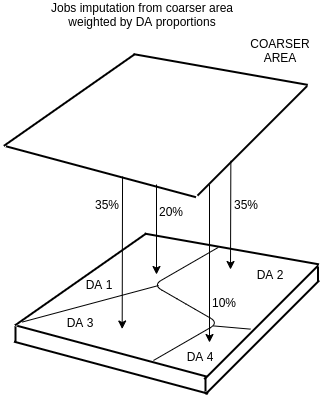

The diagram above was exported from draw.io. Its source (the exported page's mxGraphModel, read from the mxfile embedded in the PNG):
<mxGraphModel dx="1350" dy="754" grid="1" gridSize="10" guides="1" tooltips="1" connect="1" arrows="1" fold="1" page="1" pageScale="1" pageWidth="827" pageHeight="1169" math="0" shadow="0">
  <root>
    <mxCell id="0" />
    <mxCell id="1" parent="0" />
    <mxCell id="MkxhuFGPOZnNlLZWllRi-3" value="" style="line;strokeWidth=2;html=1;rotation=-35;" vertex="1" parent="1">
      <mxGeometry x="220" y="320" width="160" height="10" as="geometry" />
    </mxCell>
    <mxCell id="MkxhuFGPOZnNlLZWllRi-5" value="" style="line;strokeWidth=2;html=1;rotation=15;" vertex="1" parent="1">
      <mxGeometry x="233.37" y="391.74" width="196.63" height="10" as="geometry" />
    </mxCell>
    <mxCell id="MkxhuFGPOZnNlLZWllRi-7" value="" style="line;strokeWidth=2;html=1;rotation=-225;" vertex="1" parent="1">
      <mxGeometry x="400.37" y="362.89" width="160.96" height="10" as="geometry" />
    </mxCell>
    <mxCell id="MkxhuFGPOZnNlLZWllRi-8" value="" style="line;strokeWidth=2;html=1;rotation=10;" vertex="1" parent="1">
      <mxGeometry x="362.86" y="289.48" width="176.97" height="10" as="geometry" />
    </mxCell>
    <mxCell id="MkxhuFGPOZnNlLZWllRi-11" value="" style="line;strokeWidth=2;html=1;rotation=-90;" vertex="1" parent="1">
      <mxGeometry x="227.5" y="374.5" width="15" height="10" as="geometry" />
    </mxCell>
    <mxCell id="MkxhuFGPOZnNlLZWllRi-12" value="" style="line;strokeWidth=2;html=1;rotation=-90;" vertex="1" parent="1">
      <mxGeometry x="417.5" y="424.5" width="15" height="10" as="geometry" />
    </mxCell>
    <mxCell id="MkxhuFGPOZnNlLZWllRi-13" value="" style="line;strokeWidth=2;html=1;rotation=-90;" vertex="1" parent="1">
      <mxGeometry x="530" y="315" width="15" height="10" as="geometry" />
    </mxCell>
    <mxCell id="MkxhuFGPOZnNlLZWllRi-14" value="" style="line;strokeWidth=2;html=1;rotation=-225;" vertex="1" parent="1">
      <mxGeometry x="401.37" y="377.89" width="160.96" height="10" as="geometry" />
    </mxCell>
    <mxCell id="MkxhuFGPOZnNlLZWllRi-15" value="" style="line;strokeWidth=2;html=1;rotation=15;" vertex="1" parent="1">
      <mxGeometry x="230.07" y="408.17" width="201" height="10" as="geometry" />
    </mxCell>
    <mxCell id="MkxhuFGPOZnNlLZWllRi-16" value="" style="edgeStyle=isometricEdgeStyle;endArrow=none;html=1;exitX=0.561;exitY=0.619;exitDx=0;exitDy=0;exitPerimeter=0;" edge="1" parent="1">
      <mxGeometry width="50" height="100" relative="1" as="geometry">
        <mxPoint x="372.96273504494434" y="405.99383865243317" as="sourcePoint" />
        <mxPoint x="437.8" y="292.89" as="targetPoint" />
      </mxGeometry>
    </mxCell>
    <mxCell id="MkxhuFGPOZnNlLZWllRi-22" value="" style="line;strokeWidth=1;html=1;rotation=-15;" vertex="1" parent="1">
      <mxGeometry x="239.51" y="344.25" width="141" height="10" as="geometry" />
    </mxCell>
    <mxCell id="MkxhuFGPOZnNlLZWllRi-23" value="" style="line;strokeWidth=1;html=1;rotation=5;" vertex="1" parent="1">
      <mxGeometry x="432.87" y="368.02" width="37.13" height="10" as="geometry" />
    </mxCell>
    <UserObject label="DA 1" placeholders="1" name="Variable" id="MkxhuFGPOZnNlLZWllRi-24">
      <mxCell style="text;html=1;strokeColor=none;fillColor=none;align=center;verticalAlign=middle;whiteSpace=wrap;overflow=hidden;rotation=0;" vertex="1" parent="1">
        <mxGeometry x="278.52" y="320" width="80" height="20" as="geometry" />
      </mxCell>
    </UserObject>
    <UserObject label="DA 2" placeholders="1" name="Variable" id="MkxhuFGPOZnNlLZWllRi-25">
      <mxCell style="text;html=1;strokeColor=none;fillColor=none;align=center;verticalAlign=middle;whiteSpace=wrap;overflow=hidden;rotation=0;" vertex="1" parent="1">
        <mxGeometry x="450" y="310" width="80" height="20" as="geometry" />
      </mxCell>
    </UserObject>
    <UserObject label="DA 3" placeholders="1" name="Variable" id="MkxhuFGPOZnNlLZWllRi-26">
      <mxCell style="text;html=1;strokeColor=none;fillColor=none;align=center;verticalAlign=middle;whiteSpace=wrap;overflow=hidden;rotation=0;" vertex="1" parent="1">
        <mxGeometry x="260" y="358.02" width="80" height="20" as="geometry" />
      </mxCell>
    </UserObject>
    <UserObject label="DA 4" placeholders="1" name="Variable" id="MkxhuFGPOZnNlLZWllRi-27">
      <mxCell style="text;html=1;strokeColor=none;fillColor=none;align=center;verticalAlign=middle;whiteSpace=wrap;overflow=hidden;rotation=0;" vertex="1" parent="1">
        <mxGeometry x="380" y="391.74" width="80" height="20" as="geometry" />
      </mxCell>
    </UserObject>
    <mxCell id="MkxhuFGPOZnNlLZWllRi-32" value="" style="line;strokeWidth=2;html=1;rotation=-35;" vertex="1" parent="1">
      <mxGeometry x="208.8300457248746" y="140.5192977659194" width="160" height="10" as="geometry" />
    </mxCell>
    <mxCell id="MkxhuFGPOZnNlLZWllRi-33" value="" style="line;strokeWidth=2;html=1;rotation=10;" vertex="1" parent="1">
      <mxGeometry x="351.6900457248746" y="109.99929776591941" width="176.97" height="10" as="geometry" />
    </mxCell>
    <mxCell id="MkxhuFGPOZnNlLZWllRi-34" value="" style="line;strokeWidth=2;html=1;rotation=-225;" vertex="1" parent="1">
      <mxGeometry x="394.22" y="181.32" width="155.07" height="10" as="geometry" />
    </mxCell>
    <mxCell id="MkxhuFGPOZnNlLZWllRi-37" value="" style="line;strokeWidth=2;html=1;rotation=15;" vertex="1" parent="1">
      <mxGeometry x="222.2000457248746" y="212.2592977659194" width="196.63" height="10" as="geometry" />
    </mxCell>
    <mxCell id="MkxhuFGPOZnNlLZWllRi-39" value="" style="endArrow=classic;html=1;exitX=0.612;exitY=0.402;exitDx=0;exitDy=0;exitPerimeter=0;" edge="1" parent="1" source="MkxhuFGPOZnNlLZWllRi-37">
      <mxGeometry width="50" height="50" relative="1" as="geometry">
        <mxPoint x="342" y="230" as="sourcePoint" />
        <mxPoint x="341.69" y="374.5" as="targetPoint" />
      </mxGeometry>
    </mxCell>
    <mxCell id="MkxhuFGPOZnNlLZWllRi-45" value="" style="endArrow=classic;html=1;exitX=0.612;exitY=0.402;exitDx=0;exitDy=0;exitPerimeter=0;" edge="1" parent="1">
      <mxGeometry width="50" height="50" relative="1" as="geometry">
        <mxPoint x="450.35" y="206.32" as="sourcePoint" />
        <mxPoint x="450" y="315" as="targetPoint" />
      </mxGeometry>
    </mxCell>
    <mxCell id="MkxhuFGPOZnNlLZWllRi-46" value="" style="endArrow=classic;html=1;" edge="1" parent="1">
      <mxGeometry width="50" height="50" relative="1" as="geometry">
        <mxPoint x="376" y="230" as="sourcePoint" />
        <mxPoint x="376" y="320" as="targetPoint" />
      </mxGeometry>
    </mxCell>
    <mxCell id="MkxhuFGPOZnNlLZWllRi-47" value="" style="endArrow=classic;html=1;" edge="1" parent="1">
      <mxGeometry width="50" height="50" relative="1" as="geometry">
        <mxPoint x="429" y="230" as="sourcePoint" />
        <mxPoint x="429" y="388" as="targetPoint" />
      </mxGeometry>
    </mxCell>
    <UserObject label="35%" placeholders="1" name="Variable" id="MkxhuFGPOZnNlLZWllRi-48">
      <mxCell style="text;html=1;strokeColor=none;fillColor=none;align=center;verticalAlign=middle;whiteSpace=wrap;overflow=hidden;rotation=0;" vertex="1" parent="1">
        <mxGeometry x="426" y="240" width="80" height="20" as="geometry" />
      </mxCell>
    </UserObject>
    <UserObject label="35%" placeholders="1" name="Variable" id="MkxhuFGPOZnNlLZWllRi-49">
      <mxCell style="text;html=1;strokeColor=none;fillColor=none;align=center;verticalAlign=middle;whiteSpace=wrap;overflow=hidden;rotation=0;" vertex="1" parent="1">
        <mxGeometry x="286.86" y="240" width="80" height="20" as="geometry" />
      </mxCell>
    </UserObject>
    <UserObject label="20%" placeholders="1" name="Variable" id="MkxhuFGPOZnNlLZWllRi-50">
      <mxCell style="text;html=1;strokeColor=none;fillColor=none;align=center;verticalAlign=middle;whiteSpace=wrap;overflow=hidden;rotation=0;" vertex="1" parent="1">
        <mxGeometry x="350.87" y="247" width="80" height="20" as="geometry" />
      </mxCell>
    </UserObject>
    <UserObject label="10%" placeholders="1" name="Variable" id="MkxhuFGPOZnNlLZWllRi-51">
      <mxCell style="text;html=1;strokeColor=none;fillColor=none;align=center;verticalAlign=middle;whiteSpace=wrap;overflow=hidden;rotation=0;" vertex="1" parent="1">
        <mxGeometry x="404.37" y="338.02" width="80" height="20" as="geometry" />
      </mxCell>
    </UserObject>
    <mxCell id="MkxhuFGPOZnNlLZWllRi-52" value="Jobs imputation from coarser area weighted by DA proportions" style="text;html=1;strokeColor=none;fillColor=none;align=center;verticalAlign=middle;whiteSpace=wrap;rounded=0;" vertex="1" parent="1">
      <mxGeometry x="263.88" y="50" width="196.12" height="20" as="geometry" />
    </mxCell>
    <UserObject label="COARSER AREA" placeholders="1" name="Variable" id="MkxhuFGPOZnNlLZWllRi-53">
      <mxCell style="text;html=1;strokeColor=none;fillColor=none;align=center;verticalAlign=middle;whiteSpace=wrap;overflow=hidden;rotation=0;" vertex="1" parent="1">
        <mxGeometry x="459.83" y="80.52000000000001" width="80" height="29.48" as="geometry" />
      </mxCell>
    </UserObject>
  </root>
</mxGraphModel>